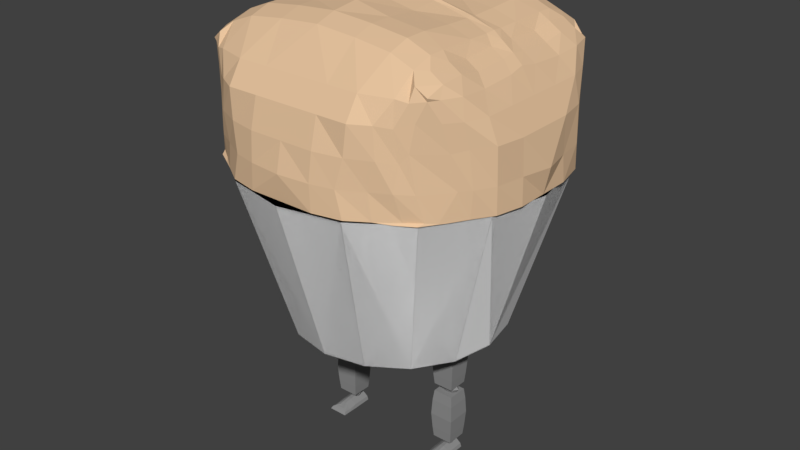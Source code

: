 # Source: The_Muffin_Man_Texturized.blend  (saved by Blender 2.79.0; exported with 4.5.12 LTS)
import bpy
from mathutils import Matrix  # noqa: F401  (used for matrix-valued properties, if any)

bpy.ops.wm.read_factory_settings(use_empty=True)
scene = bpy.context.scene
scene.name = 'Scene'

# ---- collections
col_collection_1 = bpy.data.collections.new('Collection 1'); scene.collection.children.link(col_collection_1)

# ---- materials (node trees are filled in below, after node groups)
mat_wrapper = bpy.data.materials.new('Wrapper')
mat_wrapper.alpha_threshold = 0.0
mat_wrapper.use_transparent_shadow = False
mat_wrapper.diffuse_color = (1.0, 1.0, 1.0, 1.0)
mat_wrapper.roughness = 0.5
mat_muffin = bpy.data.materials.new('Muffin')
mat_muffin.alpha_threshold = 0.0
mat_muffin.use_transparent_shadow = False
mat_muffin.diffuse_color = (0.8, 0.5541, 0.3479, 1.0)
mat_muffin.roughness = 0.5
mat_leg = bpy.data.materials.new('Leg')
mat_leg.alpha_threshold = 0.0
mat_leg.use_transparent_shadow = False
mat_leg.diffuse_color = (0.2738, 0.2738, 0.2738, 1.0)
mat_leg.roughness = 0.5

# ---- material node trees

# ---- world
world_world = bpy.data.worlds.new('World'); scene.world = world_world
world_world.color = (0.05088, 0.05088, 0.05088)
world_world.use_sun_shadow = False
world_world.sun_shadow_jitter_overblur = 0.0
world_world.cycles.sampling_method = 'MANUAL'

# ---- meshes
me_cylinder = bpy.data.meshes.new('Cylinder')
me_cylinder.from_pydata([(1.191e-08, 0.6802, -0.5356), (-7.105e-15, 1.0, 0.5356), (0.2603, 0.6284, -0.5356), (0.3827, 0.9239, 0.5356), (0.481, 0.481, -0.5356), (0.7071, 0.7071, 0.5356), (0.6284, 0.2603, -0.5356), (0.9239, 0.3827, 0.5356), (0.6284, -0.2603, -0.5356), (0.9239, -0.3827, 0.5356), (0.481, -0.481, -0.5356), (0.7071, -0.7071, 0.5356), (0.2603, -0.6284, -0.5356), (0.3827, -0.9239, 0.5356), (1.146e-07, -0.6802, -0.5356), (1.51e-07, -1.0, 0.5356), (-0.2603, -0.6284, -0.5356), (-0.3827, -0.9239, 0.5356), (-0.481, -0.481, -0.5356), (-0.7071, -0.7071, 0.5356), (-0.6284, -0.2603, -0.5356), (-0.9239, -0.3827, 0.5356), (-0.9239, 0.3827, 0.5356), (-0.481, 0.481, -0.5356), (-0.7071, 0.7071, 0.5356), (-0.2603, 0.6284, -0.5356), (-0.3827, 0.9239, 0.5356), (0.7279, -0.6847, 0.5478), (0.7393, -0.6872, 1.208), (0.0, -0.9593, 0.5454), (0.0, -0.6464, 1.416), (0.7334, -0.6808, 1.188), (0.6877, -0.7139, 1.074), (0.6659, -0.7314, 0.9173), (0.695, -0.7132, 0.6995), (0.0, -0.8106, 1.192), (0.0, -0.8956, 1.06), (0.0, -0.9405, 0.8795), (0.0, -0.9782, 0.7066), (0.2122, -0.9593, 0.5454), (0.3901, -0.9211, 0.5454), (0.5161, -0.8405, 0.5454), (0.6393, -0.7462, 0.5454), (0.674, -0.7022, 1.258), (0.6224, -0.6464, 1.312), (0.4787, -0.6464, 1.368), (0.2523, -0.6464, 1.397), (0.6092, -0.7856, 0.7066), (0.4969, -0.8457, 0.7066), (0.3491, -0.9263, 0.7066), (0.204, -0.9591, 0.7066), (0.6241, -0.7574, 0.8606), (0.5393, -0.8366, 0.8795), (0.3901, -0.9049, 0.8795), (0.2122, -0.9405, 0.8795), (0.6024, -0.7754, 1.045), (0.5229, -0.8328, 1.06), (0.4078, -0.8956, 1.06), (0.2122, -0.8956, 1.06), (0.6622, -0.7314, 1.178), (0.5967, -0.7573, 1.192), (0.4078, -0.8106, 1.192), (0.2122, -0.8106, 1.192), (0.7716, -0.6268, 0.536), (0.8645, -0.4858, 0.536), (0.941, -0.3653, 0.536), (0.9806, -0.1956, 0.536), (0.7516, -0.08705, 1.25), (0.7516, -0.3016, 1.24), (0.7516, -0.4406, 1.264), (0.7516, -0.5843, 1.252), (0.0, -0.0248, 1.491), (0.0, -0.1859, 1.474), (0.0, -0.3518, 1.478), (0.0, -0.5192, 1.457), (0.0, -0.1956, 0.5336), (0.0, -0.3913, 0.5336), (0.0, -0.5869, 0.5336), (0.0, -0.7826, 0.5336), (0.0, -0.7826, 0.7066), (0.0, -0.5869, 0.7066), (0.0, -0.3913, 0.7066), (0.0, -0.1956, 0.7066), (0.0, -0.7377, 0.8701), (0.0, -0.5869, 0.8795), (0.0, -0.3913, 0.8795), (0.0, -0.1956, 0.8795), (0.0, -0.707, 1.057), (0.0, -0.5869, 1.052), (0.0, -0.3913, 1.052), (0.0, -0.1956, 1.052), (0.0, -0.674, 1.195), (0.0, -0.509, 1.19), (0.0, -0.3323, 1.181), (0.0, -0.1083, 1.192), (0.9723, -0.1888, 0.6995), (0.9395, -0.3681, 0.6995), (0.8753, -0.4845, 0.6995), (0.8261, -0.5462, 0.6995), (0.9664, -0.1956, 0.9173), (0.9364, -0.3749, 0.9173), (0.8572, -0.4995, 0.9173), (0.8039, -0.5834, 0.9078), (0.8885, -0.1956, 1.067), (0.8885, -0.3913, 1.067), (0.8407, -0.5282, 1.067), (0.7793, -0.6237, 1.071), (0.8154, -0.1083, 1.188), (0.8154, -0.3323, 1.176), (0.8154, -0.509, 1.185), (0.7689, -0.6262, 1.19), (0.674, -0.08705, 1.299), (0.674, -0.3016, 1.29), (0.674, -0.4406, 1.313), (0.674, -0.5843, 1.302), (0.6224, -0.06109, 1.351), (0.6224, -0.1977, 1.354), (0.6224, -0.4203, 1.356), (0.6224, -0.5192, 1.353), (0.4787, -0.03276, 1.396), (0.4787, -0.1919, 1.401), (0.4787, -0.3861, 1.413), (0.4787, -0.5192, 1.41), (0.2523, -0.02331, 1.446), (0.2523, -0.1919, 1.429), (0.2523, -0.3861, 1.441), (0.2523, -0.5192, 1.438), (0.2122, -0.1956, 0.5336), (0.2122, -0.3913, 0.5336), (0.2122, -0.5869, 0.5336), (0.2122, -0.7826, 0.5336), (0.4078, -0.1956, 0.5336), (0.4078, -0.3913, 0.5336), (0.4078, -0.5869, 0.5336), (0.4078, -0.7826, 0.5336), (0.6035, -0.1956, 0.5336), (0.6035, -0.3913, 0.5336), (0.6035, -0.5869, 0.5336), (0.6035, -0.7826, 0.5336), (0.7991, -0.1956, 0.5336), (0.7991, -0.3913, 0.5336), (0.7991, -0.5869, 0.5336), (0.7117, -0.7184, 0.5336), (1.191e-08, -0.6802, -0.5356), (-7.105e-15, -1.0, 0.5356), (0.2603, -0.6284, -0.5356), (0.3827, -0.9239, 0.5356), (0.481, -0.481, -0.5356), (0.7071, -0.7071, 0.5356), (0.6284, -0.2603, -0.5356), (0.9239, -0.3827, 0.5356), (0.6802, 0.0, -0.5356), (1.0, 0.0, 0.5356), (0.6284, 0.2603, -0.5356), (0.9239, 0.3827, 0.5356), (0.481, 0.481, -0.5356), (0.7071, 0.7071, 0.5356), (0.2603, 0.6284, -0.5356), (0.3827, 0.9239, 0.5356), (1.146e-07, 0.6802, -0.5356), (1.51e-07, 1.0, 0.5356), (-0.2603, 0.6284, -0.5356), (-0.3827, 0.9239, 0.5356), (-0.481, 0.481, -0.5356), (-0.7071, 0.7071, 0.5356), (-0.6284, 0.2603, -0.5356), (-0.9239, 0.3827, 0.5356), (-0.6802, 0.0, -0.5356), (-1.0, 0.0, 0.5356), (-0.9239, -0.3827, 0.5356), (-0.481, -0.481, -0.5356), (-0.7071, -0.7071, 0.5356), (-0.2603, -0.6284, -0.5356), (-0.3827, -0.9239, 0.5356), (0.7194, 0.711, 0.5478), (0.6947, 0.6544, 1.208), (0.0, 0.9593, 0.5454), (0.0, 0.6464, 1.416), (0.7254, 0.7059, 1.188), (0.7656, 0.6668, 1.074), (0.7371, 0.6967, 0.9173), (0.7286, 0.6946, 0.6995), (0.0, 0.8106, 1.192), (0.0, 0.8956, 1.06), (0.0, 0.9405, 0.8795), (0.0, 0.9782, 0.7066), (0.2122, 0.9593, 0.5454), (0.4078, 0.9172, 0.5454), (0.5591, 0.8261, 0.5454), (0.7012, 0.7294, 0.5454), (0.674, 0.7022, 1.258), (0.6224, 0.6464, 1.312), (0.4787, 0.6464, 1.368), (0.2523, 0.6464, 1.397), (0.6921, 0.7278, 0.7066), (0.5682, 0.8188, 0.7066), (0.4101, 0.9259, 0.7066), (0.2156, 0.9611, 0.7066), (0.7122, 0.7185, 0.8606), (0.5443, 0.8243, 0.8795), (0.4101, 0.9177, 0.8795), (0.2122, 0.9405, 0.8795), (0.6689, 0.7522, 1.045), (0.5967, 0.8136, 1.06), (0.4078, 0.8956, 1.06), (0.2122, 0.8956, 1.06), (0.6517, 0.7537, 1.178), (0.5841, 0.7947, 1.192), (0.4078, 0.8106, 1.192), (0.2122, 0.8106, 1.192), (0.7962, 0.5981, 0.536), (0.8542, 0.5141, 0.536), (0.9373, 0.3845, 0.536), (0.9806, 0.1956, 0.536), (0.9806, -1.549e-08, 0.536), (0.7486, -1.256e-08, 1.26), (0.7516, 0.08705, 1.25), (0.7516, 0.3016, 1.24), (0.7516, 0.4406, 1.264), (0.7516, 0.5843, 1.252), (0.0, -1.321e-08, 1.488), (0.0, 0.0248, 1.491), (0.0, 0.1859, 1.474), (0.0, 0.3518, 1.478), (0.0, 0.5192, 1.457), (0.0, -1.549e-08, 0.5336), (0.0, 0.1956, 0.5336), (0.0, 0.3913, 0.5336), (0.0, 0.5869, 0.5336), (0.0, 0.7826, 0.5336), (0.0, 0.7826, 0.7066), (0.0, 0.5869, 0.7066), (0.0, 0.3913, 0.7066), (0.0, 0.1956, 0.7066), (0.0, -1.549e-08, 0.7066), (0.0, 0.7377, 0.8701), (0.0, 0.5869, 0.8795), (0.0, 0.3913, 0.8795), (0.0, 0.1956, 0.8795), (0.0, -1.549e-08, 0.8795), (0.0, 0.707, 1.057), (0.0, 0.5869, 1.052), (0.0, 0.3913, 1.052), (0.0, 0.1956, 1.052), (0.0, -1.549e-08, 1.052), (0.0, 0.674, 1.195), (0.0, 0.509, 1.19), (0.0, 0.3323, 1.181), (0.0, 0.1083, 1.192), (0.0, -1.549e-08, 1.225), (1.016, -1.549e-08, 0.6995), (0.975, 0.1831, 0.6995), (0.9489, 0.3583, 0.6995), (0.8612, 0.505, 0.6995), (0.8077, 0.5799, 0.6995), (0.9664, -1.549e-08, 0.9173), (0.9664, 0.1956, 0.9173), (0.93, 0.381, 0.9173), (0.8594, 0.5095, 0.9173), (0.7991, 0.6136, 0.9078), (0.8885, -1.549e-08, 1.067), (0.8885, 0.1956, 1.067), (0.8885, 0.3913, 1.067), (0.8396, 0.5482, 1.067), (0.7929, 0.6148, 1.071), (0.8064, -1.354e-08, 1.206), (0.8154, 0.1083, 1.188), (0.8154, 0.3323, 1.176), (0.8154, 0.509, 1.185), (0.7801, 0.6524, 1.19), (0.6725, -1.354e-08, 1.317), (0.674, 0.08705, 1.299), (0.674, 0.3016, 1.29), (0.674, 0.4406, 1.313), (0.674, 0.5843, 1.302), (0.6253, -1.276e-08, 1.356), (0.6224, 0.06109, 1.351), (0.6224, 0.1977, 1.354), (0.6224, 0.4203, 1.356), (0.6224, 0.5192, 1.353), (0.4735, -1.191e-08, 1.405), (0.4787, 0.03276, 1.396), (0.4787, 0.1919, 1.401), (0.4787, 0.3861, 1.413), (0.4787, 0.5192, 1.41), (0.2832, -1.061e-08, 1.449), (0.2523, 0.02331, 1.446), (0.2523, 0.1919, 1.429), (0.2523, 0.3861, 1.441), (0.2523, 0.5192, 1.438), (0.2122, -1.549e-08, 0.5336), (0.2122, 0.1956, 0.5336), (0.2122, 0.3913, 0.5336), (0.2122, 0.5869, 0.5336), (0.2122, 0.7826, 0.5336), (0.4078, -1.549e-08, 0.5336), (0.4078, 0.1956, 0.5336), (0.4078, 0.3913, 0.5336), (0.4078, 0.5869, 0.5336), (0.4078, 0.7826, 0.5336), (0.6035, -1.549e-08, 0.5336), (0.6035, 0.1956, 0.5336), (0.6035, 0.3913, 0.5336), (0.6035, 0.5869, 0.5336), (0.5841, 0.7666, 0.5336), (0.7991, -1.549e-08, 0.5336), (0.7991, 0.1956, 0.5336), (0.7991, 0.3913, 0.5336), (0.7991, 0.5869, 0.5336), (0.7092, 0.6778, 0.5336), (0.3313, -0.06421, -0.9251), (0.3313, -0.06421, -0.5804), (0.3313, 0.06421, -0.9251), (0.3313, 0.06421, -0.5804), (0.4597, -0.06421, -0.9251), (0.4597, -0.06421, -0.5804), (0.4597, 0.06421, -0.9251), (0.4597, 0.06421, -0.5804), (0.3249, -0.07054, -0.8567), (0.318, -0.07746, -0.7528), (0.3234, -0.07209, -0.6488), (0.3234, 0.07209, -0.6488), (0.318, 0.07746, -0.7528), (0.3249, 0.07054, -0.8567), (0.4676, 0.07209, -0.6488), (0.4729, 0.07746, -0.7528), (0.466, 0.07054, -0.8567), (0.4676, -0.07209, -0.6488), (0.4729, -0.07746, -0.7528), (0.466, -0.07054, -0.8567), (0.4597, 0.06421, -0.9777), (0.4597, 0.06421, -1.322), (0.4597, -0.06421, -0.9777), (0.4597, -0.06421, -1.322), (0.3313, 0.06421, -0.9777), (0.3313, 0.06421, -1.322), (0.3313, -0.06421, -0.9777), (0.3313, -0.06421, -1.322), (0.3249, -0.07054, -1.254), (0.318, -0.07746, -1.15), (0.3234, -0.07209, -1.046), (0.3234, 0.07209, -1.046), (0.318, 0.07746, -1.15), (0.3249, 0.07054, -1.254), (0.4676, 0.07209, -1.046), (0.4729, 0.07746, -1.15), (0.466, 0.07054, -1.254), (0.4676, -0.07209, -1.046), (0.4729, -0.07746, -1.15), (0.466, -0.07054, -1.254), (0.3311, -0.1728, -1.425), (0.3801, -0.1367, -1.389), (0.3311, 0.06196, -1.426), (0.3801, 0.06196, -1.375), (0.455, -0.1728, -1.425), (0.4044, -0.1367, -1.387), (0.455, 0.06196, -1.426), (0.4044, 0.06196, -1.374), (0.3383, -0.1608, -1.408), (0.3616, -0.1519, -1.393), (0.3616, 0.06196, -1.385), (0.3383, 0.06196, -1.403), (0.4245, 0.06196, -1.385), (0.4477, 0.06196, -1.403), (0.4245, -0.1519, -1.393), (0.4477, -0.1608, -1.409), (0.3311, 0.03098, -1.426), (0.3311, -0.05703, -1.427), (0.3311, -0.1418, -1.425), (0.3801, -0.1105, -1.383), (0.3801, -0.05703, -1.376), (0.3801, 0.03098, -1.375), (0.455, -0.1418, -1.425), (0.455, -0.05703, -1.427), (0.455, 0.03098, -1.426), (0.4044, 0.03098, -1.374), (0.4044, -0.05703, -1.375), (0.4044, -0.1105, -1.382), (0.4477, 0.03098, -1.403), (0.4477, -0.05703, -1.404), (0.4477, -0.1193, -1.409), (0.4245, 0.03098, -1.385), (0.4245, -0.05703, -1.386), (0.4245, -0.1145, -1.39), (0.3383, -0.1193, -1.408), (0.3383, -0.05703, -1.403), (0.3383, 0.03098, -1.403), (0.3616, -0.1145, -1.39), (0.3616, -0.05703, -1.386), (0.3616, 0.03098, -1.385), (0.3537, -0.02108, -0.5775), (0.3537, -0.02108, -0.5353), (0.3537, 0.02108, -0.5775), (0.3537, 0.02108, -0.5353), (0.437, -0.02108, -0.5775), (0.437, -0.02108, -0.5353), (0.437, 0.02108, -0.5775), (0.437, 0.02108, -0.5353), (0.3444, 5.956e-08, -0.5822), (0.3444, -0.02582, -0.5564), (0.3444, 5.917e-08, -0.5306), (0.3444, 0.02582, -0.5564), (0.3954, 0.02582, -0.5822), (0.3954, 0.02582, -0.5306), (0.4464, 0.02582, -0.5564), (0.4464, 6.104e-08, -0.5822), (0.4464, 6.283e-08, -0.5306), (0.4464, -0.02582, -0.5564), (0.3954, -0.02582, -0.5822), (0.3954, -0.02582, -0.5306), (0.3954, 5.913e-08, -0.5199), (0.3954, 5.551e-08, -0.5929), (0.3954, -0.03651, -0.5564), (0.4675, 6.168e-08, -0.5564), (0.3954, 0.03651, -0.5564), (0.3232, 5.829e-08, -0.5564), (0.3537, -0.02108, -0.9709), (0.3537, -0.02108, -0.9287), (0.3537, 0.02108, -0.9709), (0.3537, 0.02108, -0.9287), (0.437, -0.02108, -0.9709), (0.437, -0.02108, -0.9287), (0.437, 0.02108, -0.9709), (0.437, 0.02108, -0.9287), (0.3444, 5.956e-08, -0.9756), (0.3444, -0.02582, -0.9498), (0.3444, 5.917e-08, -0.924), (0.3444, 0.02582, -0.9498), (0.3954, 0.02582, -0.9756), (0.3954, 0.02582, -0.924), (0.4464, 0.02582, -0.9498), (0.4464, 6.104e-08, -0.9756), (0.4464, 6.283e-08, -0.924), (0.4464, -0.02582, -0.9498), (0.3954, -0.02582, -0.9756), (0.3954, -0.02582, -0.924), (0.3954, 5.913e-08, -0.9133), (0.3954, 5.551e-08, -0.9863), (0.3954, -0.03651, -0.9498), (0.4675, 6.168e-08, -0.9498), (0.3954, 0.03651, -0.9498), (0.3232, 5.829e-08, -0.9498), (0.3654, -0.02088, -1.367), (0.3654, -0.02088, -1.325), (0.3654, 0.02088, -1.367), (0.3654, 0.02088, -1.325), (0.4206, -0.02088, -1.367), (0.4206, -0.02088, -1.325), (0.4206, 0.02088, -1.367), (0.4206, 0.02088, -1.325), (0.3592, 1.804e-07, -1.372), (0.3592, -0.02557, -1.346), (0.3592, 1.8e-07, -1.321), (0.3592, 0.02558, -1.346), (0.393, 0.02558, -1.372), (0.393, 0.02558, -1.321), (0.4268, 0.02558, -1.346), (0.4268, 1.8e-07, -1.372), (0.4268, 1.81e-07, -1.321), (0.4268, -0.02557, -1.346), (0.393, -0.02557, -1.372), (0.393, -0.02557, -1.321), (0.393, 1.879e-07, -1.31), (0.393, 1.793e-07, -1.382), (0.393, -0.03617, -1.346), (0.4409, 1.819e-07, -1.346), (0.393, 0.03617, -1.346), (0.3452, 1.822e-07, -1.346)], [], [(0, 1, 3, 2), (2, 3, 5, 4), (4, 5, 7, 6), (6, 7, 152, 151), (151, 152, 9, 8), (8, 9, 11, 10), (10, 11, 13, 12), (12, 13, 15, 14), (14, 15, 17, 16), (16, 17, 19, 18), (18, 19, 21, 20), (20, 21, 168, 167), (0, 2, 4, 6, 151, 8, 10, 12, 14, 16, 18, 20, 167, 168, 22, 24, 23, 25), (3, 1, 26, 24, 22, 168, 21, 19, 17, 15, 13, 11, 9, 152, 7, 5), (23, 24, 26, 25), (25, 26, 1, 0), (110, 70, 28, 31), (142, 63, 27, 42), (91, 35, 30, 74), (126, 74, 30, 46), (62, 46, 30, 35), (39, 50, 38, 29), (50, 54, 37, 38), (54, 58, 36, 37), (58, 62, 35, 36), (78, 29, 38, 79), (79, 38, 37, 83), (83, 37, 36, 87), (87, 36, 35, 91), (63, 98, 34, 27), (98, 102, 33, 34), (102, 106, 32, 33), (106, 110, 31, 32), (32, 31, 59, 55), (55, 59, 60, 56), (56, 60, 61, 57), (57, 61, 62, 58), (33, 32, 55, 51), (51, 55, 56, 52), (52, 56, 57, 53), (53, 57, 58, 54), (34, 33, 51, 47), (47, 51, 52, 48), (48, 52, 53, 49), (49, 53, 54, 50), (27, 34, 47, 42), (42, 47, 48, 41), (41, 48, 49, 40), (40, 49, 50, 39), (31, 28, 43, 59), (59, 43, 44, 60), (60, 44, 45, 61), (61, 45, 46, 62), (70, 114, 43, 28), (114, 118, 44, 43), (118, 122, 45, 44), (122, 126, 46, 45), (78, 130, 39, 29), (130, 134, 40, 39), (134, 138, 41, 40), (138, 142, 42, 41), (300, 305, 139, 135), (135, 139, 140, 136), (136, 140, 141, 137), (137, 141, 142, 138), (295, 300, 135, 131), (131, 135, 136, 132), (132, 136, 137, 133), (133, 137, 138, 134), (290, 295, 131, 127), (127, 131, 132, 128), (128, 132, 133, 129), (129, 133, 134, 130), (225, 290, 127, 75), (75, 127, 128, 76), (76, 128, 129, 77), (77, 129, 130, 78), (280, 285, 123, 119), (119, 123, 124, 120), (120, 124, 125, 121), (121, 125, 126, 122), (275, 280, 119, 115), (115, 119, 120, 116), (116, 120, 121, 117), (117, 121, 122, 118), (270, 275, 115, 111), (111, 115, 116, 112), (112, 116, 117, 113), (113, 117, 118, 114), (215, 270, 111, 67), (67, 111, 112, 68), (68, 112, 113, 69), (69, 113, 114, 70), (260, 265, 107, 103), (103, 107, 108, 104), (104, 108, 109, 105), (105, 109, 110, 106), (255, 260, 103, 99), (99, 103, 104, 100), (100, 104, 105, 101), (101, 105, 106, 102), (250, 255, 99, 95), (95, 99, 100, 96), (96, 100, 101, 97), (97, 101, 102, 98), (214, 250, 95, 66), (66, 95, 96, 65), (65, 96, 97, 64), (64, 97, 98, 63), (244, 90, 94, 249), (90, 89, 93, 94), (89, 88, 92, 93), (88, 87, 91, 92), (239, 86, 90, 244), (86, 85, 89, 90), (85, 84, 88, 89), (84, 83, 87, 88), (234, 82, 86, 239), (82, 81, 85, 86), (81, 80, 84, 85), (80, 79, 83, 84), (225, 75, 82, 234), (75, 76, 81, 82), (76, 77, 80, 81), (77, 78, 79, 80), (285, 220, 71, 123), (123, 71, 72, 124), (124, 72, 73, 125), (125, 73, 74, 126), (249, 94, 71, 220), (94, 93, 72, 71), (93, 92, 73, 72), (92, 91, 74, 73), (305, 214, 66, 139), (139, 66, 65, 140), (140, 65, 64, 141), (141, 64, 63, 142), (265, 215, 67, 107), (107, 67, 68, 108), (108, 68, 69, 109), (109, 69, 70, 110), (143, 145, 146, 144), (145, 147, 148, 146), (147, 149, 150, 148), (149, 151, 152, 150), (151, 153, 154, 152), (153, 155, 156, 154), (155, 157, 158, 156), (157, 159, 160, 158), (159, 161, 162, 160), (161, 163, 164, 162), (163, 165, 166, 164), (165, 167, 168, 166), (143, 172, 170, 171, 169, 168, 167, 165, 163, 161, 159, 157, 155, 153, 151, 149, 147, 145), (146, 148, 150, 152, 154, 156, 158, 160, 162, 164, 166, 168, 169, 171, 173, 144), (170, 172, 173, 171), (172, 143, 144, 173), (269, 178, 175, 219), (309, 189, 174, 210), (245, 224, 177, 182), (289, 193, 177, 224), (209, 182, 177, 193), (186, 176, 185, 197), (197, 185, 184, 201), (201, 184, 183, 205), (205, 183, 182, 209), (229, 230, 185, 176), (230, 235, 184, 185), (235, 240, 183, 184), (240, 245, 182, 183), (210, 174, 181, 254), (254, 181, 180, 259), (259, 180, 179, 264), (264, 179, 178, 269), (179, 202, 206, 178), (202, 203, 207, 206), (203, 204, 208, 207), (204, 205, 209, 208), (180, 198, 202, 179), (198, 199, 203, 202), (199, 200, 204, 203), (200, 201, 205, 204), (181, 194, 198, 180), (194, 195, 199, 198), (195, 196, 200, 199), (196, 197, 201, 200), (174, 189, 194, 181), (189, 188, 195, 194), (188, 187, 196, 195), (187, 186, 197, 196), (178, 206, 190, 175), (206, 207, 191, 190), (207, 208, 192, 191), (208, 209, 193, 192), (219, 175, 190, 274), (274, 190, 191, 279), (279, 191, 192, 284), (284, 192, 193, 289), (229, 176, 186, 294), (294, 186, 187, 299), (299, 187, 188, 304), (304, 188, 189, 309), (250, 255, 260, 265, 215, 270, 275, 280, 285, 220, 249, 244, 239, 234, 225, 290, 295, 300, 305, 214), (300, 301, 306, 305), (301, 302, 307, 306), (302, 303, 308, 307), (303, 304, 309, 308), (295, 296, 301, 300), (296, 297, 302, 301), (297, 298, 303, 302), (298, 299, 304, 303), (290, 291, 296, 295), (291, 292, 297, 296), (292, 293, 298, 297), (293, 294, 299, 298), (225, 226, 291, 290), (226, 227, 292, 291), (227, 228, 293, 292), (228, 229, 294, 293), (280, 281, 286, 285), (281, 282, 287, 286), (282, 283, 288, 287), (283, 284, 289, 288), (275, 276, 281, 280), (276, 277, 282, 281), (277, 278, 283, 282), (278, 279, 284, 283), (270, 271, 276, 275), (271, 272, 277, 276), (272, 273, 278, 277), (273, 274, 279, 278), (215, 216, 271, 270), (216, 217, 272, 271), (217, 218, 273, 272), (218, 219, 274, 273), (260, 261, 266, 265), (261, 262, 267, 266), (262, 263, 268, 267), (263, 264, 269, 268), (255, 256, 261, 260), (256, 257, 262, 261), (257, 258, 263, 262), (258, 259, 264, 263), (250, 251, 256, 255), (251, 252, 257, 256), (252, 253, 258, 257), (253, 254, 259, 258), (214, 213, 251, 250), (213, 212, 252, 251), (212, 211, 253, 252), (211, 210, 254, 253), (244, 249, 248, 243), (243, 248, 247, 242), (242, 247, 246, 241), (241, 246, 245, 240), (239, 244, 243, 238), (238, 243, 242, 237), (237, 242, 241, 236), (236, 241, 240, 235), (234, 239, 238, 233), (233, 238, 237, 232), (232, 237, 236, 231), (231, 236, 235, 230), (225, 234, 233, 226), (226, 233, 232, 227), (227, 232, 231, 228), (228, 231, 230, 229), (285, 286, 221, 220), (286, 287, 222, 221), (287, 288, 223, 222), (288, 289, 224, 223), (249, 220, 221, 248), (248, 221, 222, 247), (247, 222, 223, 246), (246, 223, 224, 245), (305, 306, 213, 214), (306, 307, 212, 213), (307, 308, 211, 212), (308, 309, 210, 211), (265, 266, 216, 215), (266, 267, 217, 216), (267, 268, 218, 217), (268, 269, 219, 218), (320, 311, 313, 321), (321, 313, 317, 324), (324, 317, 315, 327), (327, 315, 311, 320), (312, 316, 314, 310), (317, 313, 311, 315), (314, 329, 318, 310), (329, 328, 319, 318), (328, 327, 320, 319), (316, 326, 329, 314), (326, 325, 328, 329), (325, 324, 327, 328), (312, 323, 326, 316), (323, 322, 325, 326), (322, 321, 324, 325), (310, 318, 323, 312), (318, 319, 322, 323), (319, 320, 321, 322), (335, 331, 333, 337), (341, 334, 330, 344), (340, 336, 334, 341), (347, 332, 336, 340), (330, 334, 336, 332), (344, 330, 332, 347), (333, 349, 338, 337), (349, 348, 339, 338), (348, 347, 340, 339), (331, 346, 349, 333), (346, 345, 348, 349), (345, 344, 347, 348), (335, 343, 346, 331), (343, 342, 345, 346), (342, 341, 344, 345), (337, 338, 343, 335), (338, 339, 342, 343), (339, 340, 341, 342), (389, 371, 353, 360), (360, 353, 357, 362), (383, 377, 355, 364), (364, 355, 351, 359), (368, 372, 354, 350), (377, 369, 351, 355), (354, 365, 358, 350), (365, 364, 359, 358), (372, 380, 365, 354), (380, 383, 364, 365), (352, 361, 363, 356), (361, 360, 362, 363), (366, 386, 361, 352), (386, 389, 360, 361), (358, 359, 387, 384), (384, 387, 388, 385), (385, 388, 389, 386), (350, 358, 384, 368), (368, 384, 385, 367), (367, 385, 386, 366), (363, 362, 381, 378), (378, 381, 382, 379), (379, 382, 383, 380), (356, 363, 378, 374), (374, 378, 379, 373), (373, 379, 380, 372), (357, 353, 371, 375), (375, 371, 370, 376), (376, 370, 369, 377), (352, 356, 374, 366), (366, 374, 373, 367), (367, 373, 372, 368), (362, 357, 375, 381), (381, 375, 376, 382), (382, 376, 377, 383), (359, 351, 369, 387), (387, 369, 370, 388), (388, 370, 371, 389), (415, 400, 393, 401), (414, 403, 397, 404), (413, 406, 395, 407), (412, 409, 391, 399), (411, 405, 394, 408), (410, 400, 391, 409), (406, 410, 409, 395), (397, 403, 410, 406), (403, 393, 400, 410), (398, 411, 408, 390), (392, 402, 411, 398), (402, 396, 405, 411), (408, 412, 399, 390), (394, 407, 412, 408), (407, 395, 409, 412), (405, 413, 407, 394), (396, 404, 413, 405), (404, 397, 406, 413), (402, 414, 404, 396), (392, 401, 414, 402), (401, 393, 403, 414), (398, 415, 401, 392), (390, 399, 415, 398), (399, 391, 400, 415), (441, 426, 419, 427), (440, 429, 423, 430), (439, 432, 421, 433), (438, 435, 417, 425), (437, 431, 420, 434), (436, 426, 417, 435), (432, 436, 435, 421), (423, 429, 436, 432), (429, 419, 426, 436), (424, 437, 434, 416), (418, 428, 437, 424), (428, 422, 431, 437), (434, 438, 425, 416), (420, 433, 438, 434), (433, 421, 435, 438), (431, 439, 433, 420), (422, 430, 439, 431), (430, 423, 432, 439), (428, 440, 430, 422), (418, 427, 440, 428), (427, 419, 429, 440), (424, 441, 427, 418), (416, 425, 441, 424), (425, 417, 426, 441), (467, 452, 445, 453), (466, 455, 449, 456), (465, 458, 447, 459), (464, 461, 443, 451), (463, 457, 446, 460), (462, 452, 443, 461), (458, 462, 461, 447), (449, 455, 462, 458), (455, 445, 452, 462), (450, 463, 460, 442), (444, 454, 463, 450), (454, 448, 457, 463), (460, 464, 451, 442), (446, 459, 464, 460), (459, 447, 461, 464), (457, 465, 459, 446), (448, 456, 465, 457), (456, 449, 458, 465), (454, 466, 456, 448), (444, 453, 466, 454), (453, 445, 455, 466), (450, 467, 453, 444), (442, 451, 467, 450), (451, 443, 452, 467)])
me_cylinder.polygons.foreach_set('material_index', [0, 0, 0, 0, 0, 0, 0, 0, 0, 0, 0, 0, 0, 0, 0, 0, 1, 1, 1, 1, 1, 1, 1, 1, 1, 1, 1, 1, 1, 1, 1, 1, 1, 1, 1, 1, 1, 1, 1, 1, 1, 1, 1, 1, 1, 1, 1, 1, 1, 1, 1, 1, 1, 1, 1, 1, 1, 1, 1, 1, 1, 1, 1, 1, 1, 1, 1, 1, 1, 1, 1, 1, 1, 1, 1, 1, 1, 1, 1, 1, 1, 1, 1, 1, 1, 1, 1, 1, 1, 1, 1, 1, 1, 1, 1, 1, 1, 1, 1, 1, 1, 1, 1, 1, 1, 1, 1, 1, 1, 1, 1, 1, 1, 1, 1, 1, 1, 1, 1, 1, 1, 1, 1, 1, 1, 1, 1, 1, 1, 1, 1, 1, 1, 1, 1, 1, 1, 1, 1, 1, 1, 0, 0, 0, 0, 0, 0, 0, 0, 0, 0, 0, 0, 0, 0, 0, 0, 1, 1, 1, 1, 1, 1, 1, 1, 1, 1, 1, 1, 1, 1, 1, 1, 1, 1, 1, 1, 1, 1, 1, 1, 1, 1, 1, 1, 1, 1, 1, 1, 1, 1, 1, 1, 1, 1, 1, 1, 1, 1, 1, 1, 1, 1, 1, 1, 1, 1, 1, 1, 1, 1, 1, 1, 1, 1, 1, 1, 1, 1, 1, 1, 1, 1, 1, 1, 1, 1, 1, 1, 1, 1, 1, 1, 1, 1, 1, 1, 1, 1, 1, 1, 1, 1, 1, 1, 1, 1, 1, 1, 1, 1, 1, 1, 1, 1, 1, 1, 1, 1, 1, 1, 1, 1, 1, 1, 1, 1, 1, 1, 1, 1, 1, 1, 1, 1, 1, 1, 1, 1, 1, 1, 1, 1, 2, 2, 2, 2, 2, 2, 2, 2, 2, 2, 2, 2, 2, 2, 2, 2, 2, 2, 2, 2, 2, 2, 2, 2, 2, 2, 2, 2, 2, 2, 2, 2, 2, 2, 2, 2, 2, 2, 2, 2, 2, 2, 2, 2, 2, 2, 2, 2, 2, 2, 2, 2, 2, 2, 2, 2, 2, 2, 2, 2, 2, 2, 2, 2, 2, 2, 2, 2, 2, 2, 2, 2, 2, 2, 2, 2, 2, 2, 2, 2, 2, 2, 2, 2, 2, 2, 2, 2, 2, 2, 2, 2, 2, 2, 2, 2, 2, 2, 2, 2, 2, 2, 2, 2, 2, 2, 2, 2, 2, 2, 2, 2, 2, 2, 2, 2, 2, 2, 2, 2, 2, 2, 2, 2, 2, 2, 2, 2, 2, 2, 2, 2, 2, 2, 2, 2, 2, 2, 2, 2, 2, 2, 2, 2, 2, 2])
_uv = me_cylinder.uv_layers.new(name='UVMap')
_uv.uv.foreach_set('vector', [0.1853, 0.3133, 0.1853, 0.263, 0.2006, 0.2618, 0.2009, 0.314, 0.2009, 0.314, 0.2006, 0.2618, 0.2171, 0.2544, 0.2175, 0.3166, 0.2175, 0.3166, 0.2171, 0.2544, 0.2394, 0.2371, 0.2371, 0.3247, 0.2371, 0.3247, 0.2394, 0.2371, 0.2787, 0.1937, 0.2598, 0.3456, 0.3081, 0.06747, 0.2787, 0.1937, 0.2531, 0.1681, 0.2786, 0.05884, 0.2786, 0.05884, 0.2531, 0.1681, 0.2272, 0.1534, 0.2466, 0.04934, 0.2466, 0.04934, 0.2272, 0.1534, 0.2018, 0.1459, 0.2138, 0.0417, 0.2138, 0.0417, 0.2018, 0.1459, 0.1807, 0.1404, 0.18, 0.03712, 0.18, 0.03712, 0.1807, 0.1404, 0.1602, 0.1437, 0.145, 0.03712, 0.145, 0.03712, 0.1602, 0.1437, 0.14, 0.1555, 0.1094, 0.04226, 0.1094, 0.04226, 0.14, 0.1555, 0.1179, 0.1788, 0.07334, 0.05187, 0.07334, 0.05187, 0.1179, 0.1788, 0.08804, 0.226, 0.03601, 0.06398, 0.1853, 0.3133, 0.2009, 0.314, 0.2175, 0.3166, 0.2371, 0.3247, 0.2598, 0.3456, 0.2647, 0.3823, 0.2551, 0.418, 0.2326, 0.4473, 0.197, 0.4606, 0.16, 0.4512, 0.1316, 0.4277, 0.1169, 0.3959, 0.1173, 0.363, 0.08804, 0.226, 0.12, 0.2455, 0.147, 0.2536, 0.1517, 0.3196, 0.1692, 0.3148, 0.2006, 0.2618, 0.1853, 0.263, 0.1688, 0.2574, 0.147, 0.2536, 0.12, 0.2455, 0.08804, 0.226, 0.1179, 0.1788, 0.14, 0.1555, 0.1602, 0.1437, 0.1807, 0.1404, 0.2018, 0.1459, 0.2272, 0.1534, 0.2531, 0.1681, 0.2787, 0.1937, 0.2394, 0.2371, 0.2171, 0.2544, 0.1517, 0.3196, 0.147, 0.2536, 0.1688, 0.2574, 0.1692, 0.3148, 0.1692, 0.3148, 0.1688, 0.2574, 0.1853, 0.263, 0.1853, 0.3133, 0.611, 0.5799, 0.6163, 0.5857, 0.6059, 0.5841, 0.605, 0.5823, 0.7415, 0.7925, 0.7494, 0.8009, 0.7427, 0.7961, 0.735, 0.7887, 0.9262, 0.7451, 0.9267, 0.7267, 0.9557, 0.7499, 0.9606, 0.7672, 0.6101, 0.6479, 0.5983, 0.6809, 0.5802, 0.6736, 0.594, 0.6413, 0.5619, 0.6281, 0.594, 0.6413, 0.5802, 0.6736, 0.5453, 0.6525, 0.4928, 0.563, 0.508, 0.5815, 0.4863, 0.6026, 0.4696, 0.5848, 0.508, 0.5815, 0.5263, 0.5984, 0.5054, 0.621, 0.4863, 0.6026, 0.5263, 0.5984, 0.5451, 0.6154, 0.5265, 0.6389, 0.5054, 0.621, 0.5451, 0.6154, 0.5619, 0.6281, 0.5453, 0.6525, 0.5265, 0.6389, 0.8383, 0.7269, 0.8408, 0.7033, 0.8625, 0.7017, 0.8615, 0.7279, 0.8615, 0.7279, 0.8625, 0.7017, 0.8855, 0.7077, 0.8831, 0.7348, 0.8831, 0.7348, 0.8855, 0.7077, 0.9093, 0.7146, 0.908, 0.7399, 0.908, 0.7399, 0.9093, 0.7146, 0.9267, 0.7267, 0.9262, 0.7451, 0.5746, 0.5044, 0.5976, 0.5198, 0.5709, 0.5333, 0.5659, 0.5109, 0.5976, 0.5198, 0.6037, 0.5477, 0.5817, 0.5606, 0.5709, 0.5333, 0.6037, 0.5477, 0.6067, 0.5679, 0.594, 0.575, 0.5817, 0.5606, 0.6067, 0.5679, 0.611, 0.5799, 0.605, 0.5823, 0.594, 0.575, 0.594, 0.575, 0.605, 0.5823, 0.5973, 0.5861, 0.582, 0.5789, 0.582, 0.5789, 0.5973, 0.5861, 0.5923, 0.5923, 0.5736, 0.5871, 0.5736, 0.5871, 0.5923, 0.5923, 0.5762, 0.6081, 0.5613, 0.5965, 0.5613, 0.5965, 0.5762, 0.6081, 0.5619, 0.6281, 0.5451, 0.6154, 0.5817, 0.5606, 0.594, 0.575, 0.582, 0.5789, 0.5725, 0.5577, 0.5725, 0.5577, 0.582, 0.5789, 0.5736, 0.5871, 0.5613, 0.5681, 0.5613, 0.5681, 0.5736, 0.5871, 0.5613, 0.5965, 0.5443, 0.5815, 0.5443, 0.5815, 0.5613, 0.5965, 0.5451, 0.6154, 0.5263, 0.5984, 0.5709, 0.5333, 0.5817, 0.5606, 0.5725, 0.5577, 0.5579, 0.5423, 0.5579, 0.5423, 0.5725, 0.5577, 0.5613, 0.5681, 0.5431, 0.5524, 0.5431, 0.5524, 0.5613, 0.5681, 0.5443, 0.5815, 0.5241, 0.5671, 0.5241, 0.5671, 0.5443, 0.5815, 0.5263, 0.5984, 0.508, 0.5815, 0.5659, 0.5109, 0.5709, 0.5333, 0.5579, 0.5423, 0.5515, 0.5186, 0.5515, 0.5186, 0.5579, 0.5423, 0.5431, 0.5524, 0.5318, 0.5314, 0.5318, 0.5314, 0.5431, 0.5524, 0.5241, 0.5671, 0.5136, 0.5449, 0.5136, 0.5449, 0.5241, 0.5671, 0.508, 0.5815, 0.4928, 0.563, 0.605, 0.5823, 0.6059, 0.5841, 0.6041, 0.5911, 0.5973, 0.5861, 0.5973, 0.5861, 0.6041, 0.5911, 0.6081, 0.5993, 0.5923, 0.5923, 0.5923, 0.5923, 0.6081, 0.5993, 0.604, 0.6155, 0.5762, 0.6081, 0.5762, 0.6081, 0.604, 0.6155, 0.594, 0.6413, 0.5619, 0.6281, 0.6163, 0.5857, 0.6157, 0.5952, 0.6041, 0.5911, 0.6059, 0.5841, 0.6157, 0.5952, 0.6218, 0.6037, 0.6081, 0.5993, 0.6041, 0.5911, 0.6218, 0.6037, 0.6185, 0.6209, 0.604, 0.6155, 0.6081, 0.5993, 0.6185, 0.6209, 0.6101, 0.6479, 0.594, 0.6413, 0.604, 0.6155, 0.7258, 0.7035, 0.7273, 0.7327, 0.7031, 0.7344, 0.7013, 0.705, 0.7273, 0.7327, 0.7291, 0.7589, 0.7103, 0.7585, 0.7031, 0.7344, 0.7291, 0.7589, 0.7326, 0.7832, 0.7234, 0.7743, 0.7103, 0.7585, 0.7326, 0.7832, 0.7415, 0.7925, 0.735, 0.7887, 0.7234, 0.7743, 0.833, 0.7852, 0.8316, 0.8127, 0.8043, 0.811, 0.806, 0.7841, 0.806, 0.7841, 0.8043, 0.811, 0.7777, 0.8088, 0.7799, 0.7827, 0.7799, 0.7827, 0.7777, 0.8088, 0.7536, 0.8048, 0.7555, 0.7813, 0.7555, 0.7813, 0.7536, 0.8048, 0.7415, 0.7925, 0.7326, 0.7832, 0.8336, 0.758, 0.833, 0.7852, 0.806, 0.7841, 0.8067, 0.7575, 0.8067, 0.7575, 0.806, 0.7841, 0.7799, 0.7827, 0.7804, 0.757, 0.7804, 0.757, 0.7799, 0.7827, 0.7555, 0.7813, 0.7548, 0.7572, 0.7548, 0.7572, 0.7555, 0.7813, 0.7326, 0.7832, 0.7291, 0.7589, 0.8338, 0.7309, 0.8336, 0.758, 0.8067, 0.7575, 0.8069, 0.7308, 0.8069, 0.7308, 0.8067, 0.7575, 0.7804, 0.757, 0.7803, 0.7308, 0.7803, 0.7308, 0.7804, 0.757, 0.7548, 0.7572, 0.7539, 0.7313, 0.7539, 0.7313, 0.7548, 0.7572, 0.7291, 0.7589, 0.7273, 0.7327, 0.8338, 0.7017, 0.8338, 0.7309, 0.8069, 0.7308, 0.8069, 0.7017, 0.8069, 0.7017, 0.8069, 0.7308, 0.7803, 0.7308, 0.7799, 0.7018, 0.7799, 0.7018, 0.7803, 0.7308, 0.7539, 0.7313, 0.7529, 0.7024, 0.7529, 0.7024, 0.7539, 0.7313, 0.7273, 0.7327, 0.7258, 0.7035, 0.6862, 0.6337, 0.6807, 0.6615, 0.6763, 0.665, 0.6815, 0.6318, 0.6815, 0.6318, 0.6763, 0.665, 0.6531, 0.6594, 0.6593, 0.6284, 0.6593, 0.6284, 0.6531, 0.6594, 0.627, 0.6531, 0.6343, 0.6246, 0.6343, 0.6246, 0.627, 0.6531, 0.6101, 0.6479, 0.6185, 0.6209, 0.6894, 0.6104, 0.6862, 0.6337, 0.6815, 0.6318, 0.6804, 0.6095, 0.6804, 0.6095, 0.6815, 0.6318, 0.6593, 0.6284, 0.6612, 0.608, 0.6612, 0.608, 0.6593, 0.6284, 0.6343, 0.6246, 0.6332, 0.6054, 0.6332, 0.6054, 0.6343, 0.6246, 0.6185, 0.6209, 0.6218, 0.6037, 0.6901, 0.6013, 0.6894, 0.6104, 0.6804, 0.6095, 0.6774, 0.5987, 0.6774, 0.5987, 0.6804, 0.6095, 0.6612, 0.608, 0.6486, 0.5963, 0.6486, 0.5963, 0.6612, 0.608, 0.6332, 0.6054, 0.6315, 0.5972, 0.6315, 0.5972, 0.6332, 0.6054, 0.6218, 0.6037, 0.6157, 0.5952, 0.6907, 0.5871, 0.6901, 0.6013, 0.6774, 0.5987, 0.6779, 0.5856, 0.6779, 0.5856, 0.6774, 0.5987, 0.6486, 0.5963, 0.6487, 0.5846, 0.6487, 0.5846, 0.6486, 0.5963, 0.6315, 0.5972, 0.6318, 0.5866, 0.6318, 0.5866, 0.6315, 0.5972, 0.6157, 0.5952, 0.6163, 0.5857, 0.6889, 0.5507, 0.6907, 0.5752, 0.6747, 0.5729, 0.6608, 0.5541, 0.6608, 0.5541, 0.6747, 0.5729, 0.6445, 0.5731, 0.6353, 0.5574, 0.6353, 0.5574, 0.6445, 0.5731, 0.6236, 0.5754, 0.6185, 0.5625, 0.6185, 0.5625, 0.6236, 0.5754, 0.611, 0.5799, 0.6067, 0.5679, 0.6848, 0.5258, 0.6889, 0.5507, 0.6608, 0.5541, 0.6573, 0.5312, 0.6573, 0.5312, 0.6608, 0.5541, 0.6353, 0.5574, 0.6338, 0.5374, 0.6338, 0.5374, 0.6353, 0.5574, 0.6185, 0.5625, 0.6159, 0.544, 0.6159, 0.544, 0.6185, 0.5625, 0.6067, 0.5679, 0.6037, 0.5477, 0.6779, 0.4936, 0.6848, 0.5258, 0.6573, 0.5312, 0.6504, 0.5012, 0.6504, 0.5012, 0.6573, 0.5312, 0.6338, 0.5374, 0.6254, 0.509, 0.6254, 0.509, 0.6338, 0.5374, 0.6159, 0.544, 0.6077, 0.5156, 0.6077, 0.5156, 0.6159, 0.544, 0.6037, 0.5477, 0.5976, 0.5198, 0.6701, 0.47, 0.6779, 0.4936, 0.6504, 0.5012, 0.6423, 0.4783, 0.6423, 0.4783, 0.6504, 0.5012, 0.6254, 0.509, 0.6177, 0.4865, 0.6177, 0.4865, 0.6254, 0.509, 0.6077, 0.5156, 0.5978, 0.4941, 0.5978, 0.4941, 0.6077, 0.5156, 0.5976, 0.5198, 0.5746, 0.5044, 0.9035, 0.8345, 0.9046, 0.8083, 0.9229, 0.8208, 0.9267, 0.8355, 0.9046, 0.8083, 0.9057, 0.7821, 0.9225, 0.7907, 0.9229, 0.8208, 0.9057, 0.7821, 0.9067, 0.7559, 0.9247, 0.7671, 0.9225, 0.7907, 0.9067, 0.7559, 0.908, 0.7399, 0.9262, 0.7451, 0.9247, 0.7671, 0.8804, 0.8336, 0.8814, 0.8074, 0.9046, 0.8083, 0.9035, 0.8345, 0.8814, 0.8074, 0.8825, 0.7812, 0.9057, 0.7821, 0.9046, 0.8083, 0.8825, 0.7812, 0.8836, 0.755, 0.9067, 0.7559, 0.9057, 0.7821, 0.8836, 0.755, 0.8831, 0.7348, 0.908, 0.7399, 0.9067, 0.7559, 0.8572, 0.8327, 0.8583, 0.8065, 0.8814, 0.8074, 0.8804, 0.8336, 0.8583, 0.8065, 0.8593, 0.7803, 0.8825, 0.7812, 0.8814, 0.8074, 0.8593, 0.7803, 0.8604, 0.7541, 0.8836, 0.755, 0.8825, 0.7812, 0.8604, 0.7541, 0.8615, 0.7279, 0.8831, 0.7348, 0.8836, 0.755, 0.8341, 0.8317, 0.8351, 0.8055, 0.8583, 0.8065, 0.8572, 0.8327, 0.8351, 0.8055, 0.8362, 0.7793, 0.8593, 0.7803, 0.8583, 0.8065, 0.8362, 0.7793, 0.8372, 0.7531, 0.8604, 0.7541, 0.8593, 0.7803, 0.8372, 0.7531, 0.8383, 0.7269, 0.8615, 0.7279, 0.8604, 0.7541, 0.6807, 0.6615, 0.6711, 0.7014, 0.6676, 0.7007, 0.6763, 0.665, 0.6763, 0.665, 0.6676, 0.7007, 0.6449, 0.6948, 0.6531, 0.6594, 0.6531, 0.6594, 0.6449, 0.6948, 0.6216, 0.6887, 0.627, 0.6531, 0.627, 0.6531, 0.6216, 0.6887, 0.5983, 0.6809, 0.6101, 0.6479, 0.9267, 0.8355, 0.9229, 0.8208, 0.9624, 0.8336, 0.9619, 0.8369, 0.9229, 0.8208, 0.9225, 0.7907, 0.9609, 0.8119, 0.9624, 0.8336, 0.9225, 0.7907, 0.9247, 0.7671, 0.9624, 0.7897, 0.9609, 0.8119, 0.9247, 0.7671, 0.9262, 0.7451, 0.9606, 0.7672, 0.9624, 0.7897, 0.8316, 0.8127, 0.8297, 0.8383, 0.8022, 0.8362, 0.8043, 0.811, 0.8043, 0.811, 0.8022, 0.8362, 0.7789, 0.8285, 0.7777, 0.8088, 0.7777, 0.8088, 0.7789, 0.8285, 0.7636, 0.8155, 0.7536, 0.8048, 0.7536, 0.8048, 0.7636, 0.8155, 0.7494, 0.8009, 0.7415, 0.7925, 0.6907, 0.5752, 0.6907, 0.5871, 0.6779, 0.5856, 0.6747, 0.5729, 0.6747, 0.5729, 0.6779, 0.5856, 0.6487, 0.5846, 0.6445, 0.5731, 0.6445, 0.5731, 0.6487, 0.5846, 0.6318, 0.5866, 0.6236, 0.5754, 0.6236, 0.5754, 0.6318, 0.5866, 0.6163, 0.5857, 0.611, 0.5799, 0.4244, 0.1486, 0.4465, 0.1435, 0.4728, 0.2354, 0.4403, 0.2427, 0.4465, 0.1435, 0.4679, 0.1361, 0.5043, 0.2244, 0.4728, 0.2354, 0.4679, 0.1361, 0.4884, 0.1263, 0.5344, 0.21, 0.5043, 0.2244, 0.4884, 0.1263, 0.5076, 0.1143, 0.5626, 0.1923, 0.5344, 0.21, 0.5251, 0.3621, 0.5041, 0.3535, 0.5355, 0.2632, 0.5663, 0.2759, 0.5041, 0.3535, 0.4823, 0.3472, 0.5035, 0.2541, 0.5355, 0.2632, 0.4823, 0.3472, 0.4599, 0.3434, 0.4706, 0.2485, 0.5035, 0.2541, 0.4599, 0.3434, 0.4373, 0.3422, 0.4373, 0.2466, 0.4706, 0.2485, 0.4373, 0.3422, 0.4147, 0.3434, 0.404, 0.2485, 0.4373, 0.2466, 0.4147, 0.3434, 0.3923, 0.3472, 0.3711, 0.2541, 0.404, 0.2485, 0.3923, 0.3472, 0.3705, 0.3535, 0.3391, 0.2632, 0.3711, 0.2541, 0.3705, 0.3535, 0.3495, 0.3621, 0.3083, 0.2759, 0.3391, 0.2632, 0.4155, 0.1255, 0.3999, 0.1419, 0.3792, 0.1511, 0.3738, 0.2465, 0.3407, 0.2427, 0.3083, 0.2351, 0.3353, 0.1435, 0.3189, 0.1278, 0.3097, 0.1071, 0.3092, 0.08445, 0.3173, 0.06329, 0.333, 0.04687, 0.3537, 0.03768, 0.3764, 0.03712, 0.3975, 0.04527, 0.4139, 0.06091, 0.4231, 0.08164, 0.4237, 0.1043, 0.3754, 0.3623, 0.4087, 0.3623, 0.4395, 0.375, 0.4631, 0.3986, 0.4759, 0.4294, 0.4759, 0.4627, 0.4631, 0.4935, 0.4395, 0.5171, 0.4087, 0.5299, 0.3754, 0.5299, 0.3446, 0.5171, 0.321, 0.4935, 0.3083, 0.4627, 0.3083, 0.4294, 0.321, 0.3986, 0.3446, 0.375, 0.3792, 0.1511, 0.4019, 0.1511, 0.4072, 0.2465, 0.3738, 0.2465, 0.4019, 0.1511, 0.4244, 0.1486, 0.4403, 0.2427, 0.4072, 0.2465, 0.5912, 0.839, 0.5838, 0.8392, 0.5858, 0.8337, 0.5942, 0.8303, 0.9291, 0.8752, 0.9282, 0.8681, 0.9307, 0.8705, 0.9406, 0.8858, 0.7917, 0.8784, 0.771, 0.8432, 0.7881, 0.8488, 0.81, 0.8787, 0.5559, 0.7798, 0.5455, 0.7939, 0.5168, 0.7735, 0.5284, 0.7577, 0.525, 0.822, 0.4981, 0.81, 0.5168, 0.7735, 0.5455, 0.7939, 0.5004, 0.9128, 0.4696, 0.9066, 0.4743, 0.883, 0.5052, 0.8898, 0.5052, 0.8898, 0.4743, 0.883, 0.4808, 0.8575, 0.5102, 0.8658, 0.5102, 0.8658, 0.4808, 0.8575, 0.4893, 0.8314, 0.5173, 0.8416, 0.5173, 0.8416, 0.4893, 0.8314, 0.4981, 0.81, 0.525, 0.822, 0.8061, 0.967, 0.8062, 0.9438, 0.8324, 0.9439, 0.8298, 0.9655, 0.8062, 0.9438, 0.8002, 0.9219, 0.8274, 0.9207, 0.8324, 0.9439, 0.8002, 0.9219, 0.7961, 0.8968, 0.8214, 0.8965, 0.8274, 0.9207, 0.7961, 0.8968, 0.7917, 0.8784, 0.81, 0.8787, 0.8214, 0.8965, 0.606, 0.9209, 0.5855, 0.9204, 0.5873, 0.8984, 0.6068, 0.897, 0.6068, 0.897, 0.5873, 0.8984, 0.5866, 0.8697, 0.5996, 0.8698, 0.5996, 0.8698, 0.5866, 0.8697, 0.5902, 0.851, 0.5969, 0.8505, 0.5969, 0.8505, 0.5902, 0.851, 0.5838, 0.8392, 0.5912, 0.839, 0.5902, 0.851, 0.5757, 0.8545, 0.5747, 0.8399, 0.5838, 0.8392, 0.5757, 0.8545, 0.5648, 0.8522, 0.5667, 0.8375, 0.5747, 0.8399, 0.5648, 0.8522, 0.5412, 0.8494, 0.5477, 0.8317, 0.5667, 0.8375, 0.5412, 0.8494, 0.5173, 0.8416, 0.525, 0.822, 0.5477, 0.8317, 0.5866, 0.8697, 0.5827, 0.877, 0.5757, 0.8545, 0.5902, 0.851, 0.5827, 0.877, 0.5573, 0.8739, 0.5648, 0.8522, 0.5757, 0.8545, 0.5573, 0.8739, 0.5363, 0.8715, 0.5412, 0.8494, 0.5648, 0.8522, 0.5363, 0.8715, 0.5102, 0.8658, 0.5173, 0.8416, 0.5412, 0.8494, 0.5873, 0.8984, 0.5804, 0.8976, 0.5827, 0.877, 0.5866, 0.8697, 0.5804, 0.8976, 0.559, 0.8973, 0.5573, 0.8739, 0.5827, 0.877, 0.559, 0.8973, 0.5325, 0.8946, 0.5363, 0.8715, 0.5573, 0.8739, 0.5325, 0.8946, 0.5052, 0.8898, 0.5102, 0.8658, 0.5363, 0.8715, 0.5855, 0.9204, 0.5817, 0.9209, 0.5804, 0.8976, 0.5873, 0.8984, 0.5817, 0.9209, 0.5559, 0.9205, 0.559, 0.8973, 0.5804, 0.8976, 0.5559, 0.9205, 0.5296, 0.9176, 0.5325, 0.8946, 0.559, 0.8973, 0.5296, 0.9176, 0.5004, 0.9128, 0.5052, 0.8898, 0.5325, 0.8946, 0.5838, 0.8392, 0.5747, 0.8399, 0.5798, 0.8319, 0.5858, 0.8337, 0.5747, 0.8399, 0.5667, 0.8375, 0.5795, 0.8227, 0.5798, 0.8319, 0.5667, 0.8375, 0.5477, 0.8317, 0.5676, 0.8108, 0.5795, 0.8227, 0.5477, 0.8317, 0.525, 0.822, 0.5455, 0.7939, 0.5676, 0.8108, 0.5942, 0.8303, 0.5858, 0.8337, 0.5798, 0.8319, 0.5882, 0.8225, 0.5882, 0.8225, 0.5798, 0.8319, 0.5795, 0.8227, 0.5892, 0.8118, 0.5892, 0.8118, 0.5795, 0.8227, 0.5676, 0.8108, 0.5773, 0.7986, 0.5773, 0.7986, 0.5676, 0.8108, 0.5455, 0.7939, 0.5559, 0.7798, 0.8341, 0.8609, 0.8342, 0.8371, 0.8627, 0.8372, 0.8626, 0.861, 0.8626, 0.861, 0.8627, 0.8372, 0.8889, 0.8429, 0.8889, 0.8611, 0.8889, 0.8611, 0.8889, 0.8429, 0.9092, 0.8552, 0.9124, 0.8634, 0.9124, 0.8634, 0.9092, 0.8552, 0.9282, 0.8681, 0.9291, 0.8752, 0.8626, 0.5797, 0.8377, 0.5963, 0.8164, 0.6037, 0.7955, 0.6097, 0.7849, 0.6097, 0.7722, 0.6083, 0.7641, 0.6077, 0.7447, 0.5986, 0.7222, 0.5853, 0.691, 0.5631, 0.7152, 0.5374, 0.7311, 0.5206, 0.747, 0.5037, 0.7629, 0.4869, 0.7788, 0.47, 0.7995, 0.4896, 0.8186, 0.5076, 0.8376, 0.5256, 0.8567, 0.5436, 0.8742, 0.5605, 0.915, 0.9659, 0.915, 0.9397, 0.9412, 0.9396, 0.9413, 0.9659, 0.915, 0.9397, 0.915, 0.9135, 0.9412, 0.9134, 0.9412, 0.9396, 0.915, 0.9135, 0.9149, 0.8873, 0.941, 0.8874, 0.9412, 0.9134, 0.9149, 0.8873, 0.9124, 0.8634, 0.9291, 0.8752, 0.941, 0.8874, 0.8888, 0.9659, 0.8888, 0.9397, 0.915, 0.9397, 0.915, 0.9659, 0.8888, 0.9397, 0.8888, 0.9135, 0.915, 0.9135, 0.915, 0.9397, 0.8888, 0.9135, 0.8888, 0.8873, 0.9149, 0.8873, 0.915, 0.9135, 0.8888, 0.8873, 0.8889, 0.8611, 0.9124, 0.8634, 0.9149, 0.8873, 0.8625, 0.966, 0.8625, 0.9397, 0.8888, 0.9397, 0.8888, 0.9659, 0.8625, 0.9397, 0.8625, 0.9135, 0.8888, 0.9135, 0.8888, 0.9397, 0.8625, 0.9135, 0.8626, 0.8872, 0.8888, 0.8873, 0.8888, 0.9135, 0.8626, 0.8872, 0.8626, 0.861, 0.8889, 0.8611, 0.8888, 0.8873, 0.8341, 0.966, 0.8341, 0.9397, 0.8625, 0.9397, 0.8625, 0.966, 0.8341, 0.9397, 0.8341, 0.9134, 0.8625, 0.9135, 0.8625, 0.9397, 0.8341, 0.9134, 0.8341, 0.8872, 0.8626, 0.8872, 0.8625, 0.9135, 0.8341, 0.8872, 0.8341, 0.8609, 0.8626, 0.861, 0.8626, 0.8872, 0.6289, 0.7521, 0.6259, 0.7562, 0.6039, 0.7303, 0.6095, 0.7309, 0.6259, 0.7562, 0.6085, 0.7708, 0.5869, 0.7474, 0.6039, 0.7303, 0.6085, 0.7708, 0.589, 0.7872, 0.5677, 0.7665, 0.5869, 0.7474, 0.589, 0.7872, 0.5773, 0.7986, 0.5559, 0.7798, 0.5677, 0.7665, 0.644, 0.7704, 0.6367, 0.7759, 0.6259, 0.7562, 0.6289, 0.7521, 0.6367, 0.7759, 0.621, 0.7873, 0.6085, 0.7708, 0.6259, 0.7562, 0.621, 0.7873, 0.5981, 0.8044, 0.589, 0.7872, 0.6085, 0.7708, 0.5981, 0.8044, 0.5892, 0.8118, 0.5773, 0.7986, 0.589, 0.7872, 0.6494, 0.7779, 0.6398, 0.7868, 0.6367, 0.7759, 0.644, 0.7704, 0.6398, 0.7868, 0.6162, 0.8041, 0.621, 0.7873, 0.6367, 0.7759, 0.6162, 0.8041, 0.601, 0.8124, 0.5981, 0.8044, 0.621, 0.7873, 0.601, 0.8124, 0.5882, 0.8225, 0.5892, 0.8118, 0.5981, 0.8044, 0.6574, 0.7898, 0.6472, 0.7979, 0.6398, 0.7868, 0.6494, 0.7779, 0.6472, 0.7979, 0.6225, 0.8141, 0.6162, 0.8041, 0.6398, 0.7868, 0.6225, 0.8141, 0.6069, 0.8213, 0.601, 0.8124, 0.6162, 0.8041, 0.6069, 0.8213, 0.5942, 0.8303, 0.5882, 0.8225, 0.601, 0.8124, 0.6751, 0.8222, 0.649, 0.8341, 0.6511, 0.8105, 0.6637, 0.8001, 0.649, 0.8341, 0.6253, 0.8445, 0.625, 0.8263, 0.6511, 0.8105, 0.6253, 0.8445, 0.6062, 0.8497, 0.6058, 0.8353, 0.625, 0.8263, 0.6062, 0.8497, 0.5969, 0.8505, 0.5912, 0.839, 0.6058, 0.8353, 0.6846, 0.846, 0.658, 0.8557, 0.649, 0.8341, 0.6751, 0.8222, 0.658, 0.8557, 0.6334, 0.8628, 0.6253, 0.8445, 0.649, 0.8341, 0.6334, 0.8628, 0.6147, 0.8665, 0.6062, 0.8497, 0.6253, 0.8445, 0.6147, 0.8665, 0.5996, 0.8698, 0.5969, 0.8505, 0.6062, 0.8497, 0.6954, 0.8775, 0.6686, 0.885, 0.658, 0.8557, 0.6846, 0.846, 0.6686, 0.885, 0.6436, 0.8911, 0.6334, 0.8628, 0.658, 0.8557, 0.6436, 0.8911, 0.6196, 0.8954, 0.6147, 0.8665, 0.6334, 0.8628, 0.6196, 0.8954, 0.6068, 0.897, 0.5996, 0.8698, 0.6147, 0.8665, 0.701, 0.9019, 0.6726, 0.9092, 0.6686, 0.885, 0.6954, 0.8775, 0.6726, 0.9092, 0.6441, 0.9155, 0.6436, 0.8911, 0.6686, 0.885, 0.6441, 0.9155, 0.6212, 0.9192, 0.6196, 0.8954, 0.6436, 0.8911, 0.6212, 0.9192, 0.606, 0.9209, 0.6068, 0.897, 0.6196, 0.8954, 0.7014, 0.8973, 0.7014, 0.8741, 0.7159, 0.8786, 0.7276, 0.8974, 0.7276, 0.8974, 0.7159, 0.8786, 0.7459, 0.8802, 0.7538, 0.8974, 0.7538, 0.8974, 0.7459, 0.8802, 0.7696, 0.879, 0.78, 0.8974, 0.78, 0.8974, 0.7696, 0.879, 0.7917, 0.8784, 0.7961, 0.8968, 0.7013, 0.9205, 0.7014, 0.8973, 0.7276, 0.8974, 0.7275, 0.9205, 0.7275, 0.9205, 0.7276, 0.8974, 0.7538, 0.8974, 0.7538, 0.9206, 0.7538, 0.9206, 0.7538, 0.8974, 0.78, 0.8974, 0.78, 0.9206, 0.78, 0.9206, 0.78, 0.8974, 0.7961, 0.8968, 0.8002, 0.9219, 0.7013, 0.9437, 0.7013, 0.9205, 0.7275, 0.9205, 0.7275, 0.9437, 0.7275, 0.9437, 0.7275, 0.9205, 0.7538, 0.9206, 0.7537, 0.9438, 0.7537, 0.9438, 0.7538, 0.9206, 0.78, 0.9206, 0.78, 0.9438, 0.78, 0.9438, 0.78, 0.9206, 0.8002, 0.9219, 0.8062, 0.9438, 0.7013, 0.9669, 0.7013, 0.9437, 0.7275, 0.9437, 0.7275, 0.9669, 0.7275, 0.9669, 0.7275, 0.9437, 0.7537, 0.9438, 0.7537, 0.9669, 0.7537, 0.9669, 0.7537, 0.9438, 0.78, 0.9438, 0.7799, 0.967, 0.7799, 0.967, 0.78, 0.9438, 0.8062, 0.9438, 0.8061, 0.967, 0.6095, 0.7309, 0.6039, 0.7303, 0.5776, 0.7042, 0.5802, 0.7017, 0.6039, 0.7303, 0.5869, 0.7474, 0.5612, 0.7212, 0.5776, 0.7042, 0.5869, 0.7474, 0.5677, 0.7665, 0.5443, 0.7387, 0.5612, 0.7212, 0.5677, 0.7665, 0.5559, 0.7798, 0.5284, 0.7577, 0.5443, 0.7387, 0.7014, 0.8741, 0.7014, 0.8389, 0.7048, 0.8385, 0.7159, 0.8786, 0.7159, 0.8786, 0.7048, 0.8385, 0.7264, 0.8409, 0.7459, 0.8802, 0.7459, 0.8802, 0.7264, 0.8409, 0.7486, 0.8404, 0.7696, 0.879, 0.7696, 0.879, 0.7486, 0.8404, 0.771, 0.8432, 0.7917, 0.8784, 0.9413, 0.9659, 0.9412, 0.9396, 0.9656, 0.9396, 0.9657, 0.9658, 0.9412, 0.9396, 0.9412, 0.9134, 0.9597, 0.9142, 0.9656, 0.9396, 0.9412, 0.9134, 0.941, 0.8874, 0.9484, 0.8969, 0.9597, 0.9142, 0.941, 0.8874, 0.9291, 0.8752, 0.9406, 0.8858, 0.9484, 0.8969, 0.6637, 0.8001, 0.6511, 0.8105, 0.6472, 0.7979, 0.6574, 0.7898, 0.6511, 0.8105, 0.625, 0.8263, 0.6225, 0.8141, 0.6472, 0.7979, 0.625, 0.8263, 0.6058, 0.8353, 0.6069, 0.8213, 0.6225, 0.8141, 0.6058, 0.8353, 0.5912, 0.839, 0.5942, 0.8303, 0.6069, 0.8213, 0.1296, 0.7389, 0.1296, 0.7612, 0.08693, 0.7619, 0.08548, 0.7399, 0.08548, 0.7399, 0.08693, 0.7619, 0.0448, 0.7667, 0.03962, 0.7445, 0.2225, 0.7427, 0.2177, 0.7667, 0.1731, 0.7625, 0.1743, 0.7395, 0.1743, 0.7395, 0.1731, 0.7625, 0.1296, 0.7612, 0.1296, 0.7389, 0.07619, 0.7668, 0.07619, 0.8079, 0.03507, 0.8079, 0.03507, 0.7668, 0.1174, 0.7668, 0.1174, 0.8079, 0.07623, 0.8079, 0.07623, 0.7668, 0.1731, 0.6532, 0.1744, 0.6755, 0.1302, 0.6763, 0.1302, 0.6538, 0.1744, 0.6755, 0.1752, 0.7073, 0.13, 0.7078, 0.1302, 0.6763, 0.1752, 0.7073, 0.1743, 0.7395, 0.1296, 0.7389, 0.13, 0.7078, 0.2154, 0.6489, 0.2198, 0.6714, 0.1744, 0.6755, 0.1731, 0.6532, 0.2198, 0.6714, 0.2247, 0.7062, 0.1752, 0.7073, 0.1744, 0.6755, 0.2247, 0.7062, 0.2225, 0.7427, 0.1743, 0.7395, 0.1752, 0.7073, 0.08655, 0.6526, 0.08549, 0.6757, 0.03794, 0.6727, 0.04191, 0.6489, 0.08549, 0.6757, 0.08471, 0.7083, 0.03507, 0.7094, 0.03794, 0.6727, 0.08471, 0.7083, 0.08548, 0.7399, 0.03962, 0.7445, 0.03507, 0.7094, 0.1302, 0.6538, 0.1302, 0.6763, 0.08549, 0.6757, 0.08655, 0.6526, 0.1302, 0.6763, 0.13, 0.7078, 0.08471, 0.7083, 0.08549, 0.6757, 0.13, 0.7078, 0.1296, 0.7389, 0.08548, 0.7399, 0.08471, 0.7083, 0.07722, 0.6063, 0.1185, 0.6072, 0.1176, 0.6484, 0.0764, 0.6476, 0.1742, 0.6765, 0.1732, 0.6544, 0.2155, 0.6504, 0.2203, 0.6728, 0.1299, 0.6766, 0.1304, 0.6543, 0.1732, 0.6544, 0.1742, 0.6765, 0.08516, 0.6751, 0.0868, 0.6521, 0.1304, 0.6543, 0.1299, 0.6766, 0.03594, 0.6055, 0.07717, 0.6063, 0.07636, 0.6476, 0.03512, 0.6468, 0.03692, 0.6709, 0.04212, 0.6469, 0.0868, 0.6521, 0.08516, 0.6751, 0.08464, 0.7617, 0.08378, 0.7393, 0.1281, 0.7394, 0.1277, 0.7619, 0.08378, 0.7393, 0.08358, 0.7074, 0.129, 0.7078, 0.1281, 0.7394, 0.08358, 0.7074, 0.08516, 0.6751, 0.1299, 0.6766, 0.129, 0.7078, 0.04208, 0.7651, 0.03814, 0.7425, 0.08378, 0.7393, 0.08464, 0.7617, 0.03814, 0.7425, 0.03392, 0.7075, 0.08358, 0.7074, 0.08378, 0.7393, 0.03392, 0.7075, 0.03692, 0.6709, 0.08516, 0.6751, 0.08358, 0.7074, 0.1714, 0.764, 0.1729, 0.7409, 0.2205, 0.7448, 0.2161, 0.7686, 0.1729, 0.7409, 0.1744, 0.7082, 0.2242, 0.7081, 0.2205, 0.7448, 0.1744, 0.7082, 0.1742, 0.6765, 0.2203, 0.6728, 0.2242, 0.7081, 0.1277, 0.7619, 0.1281, 0.7394, 0.1729, 0.7409, 0.1714, 0.764, 0.1281, 0.7394, 0.129, 0.7078, 0.1744, 0.7082, 0.1729, 0.7409, 0.129, 0.7078, 0.1299, 0.6766, 0.1742, 0.6765, 0.1744, 0.7082, 0.8795, 0.1181, 0.8798, 0.1045, 0.9001, 0.1047, 0.8999, 0.1185, 0.9112, 0.1613, 0.9226, 0.1551, 0.9375, 0.1541, 0.9499, 0.1613, 0.7899, 0.07704, 0.7934, 0.08928, 0.7786, 0.08946, 0.7697, 0.07916, 0.7697, 0.07916, 0.7786, 0.08946, 0.7781, 0.1027, 0.7695, 0.112, 0.767, 0.1541, 0.767, 0.2303, 0.7479, 0.2303, 0.7479, 0.1541, 0.7934, 0.08928, 0.7931, 0.1032, 0.7781, 0.1027, 0.7786, 0.08946, 0.7489, 0.05977, 0.7601, 0.06604, 0.7602, 0.1245, 0.7479, 0.1307, 0.7601, 0.06604, 0.7697, 0.07916, 0.7695, 0.112, 0.7602, 0.1245, 0.7674, 0.05191, 0.7841, 0.0599, 0.7601, 0.06604, 0.7489, 0.05977, 0.7841, 0.0599, 0.7899, 0.07704, 0.7697, 0.07916, 0.7601, 0.06604, 0.8924, 0.1864, 0.8969, 0.1718, 0.9642, 0.1723, 0.9686, 0.1864, 0.8969, 0.1718, 0.9112, 0.1613, 0.9499, 0.1613, 0.9642, 0.1723, 0.8783, 0.1533, 0.879, 0.137, 0.8994, 0.1377, 0.8988, 0.1541, 0.879, 0.137, 0.8795, 0.1181, 0.8999, 0.1185, 0.8994, 0.1377, 0.7602, 0.1245, 0.7695, 0.112, 0.7896, 0.1142, 0.7838, 0.1311, 0.7838, 0.1311, 0.7896, 0.1142, 0.8239, 0.1165, 0.8223, 0.1346, 0.8223, 0.1346, 0.8239, 0.1165, 0.8795, 0.1181, 0.879, 0.137, 0.7479, 0.1307, 0.7602, 0.1245, 0.7838, 0.1311, 0.7668, 0.1394, 0.7668, 0.1394, 0.7838, 0.1311, 0.8223, 0.1346, 0.8204, 0.1505, 0.8204, 0.1505, 0.8223, 0.1346, 0.879, 0.137, 0.8783, 0.1533, 0.8994, 0.0539, 0.8999, 0.07328, 0.8796, 0.07365, 0.8791, 0.0545, 0.8791, 0.0545, 0.8796, 0.07365, 0.824, 0.07497, 0.8225, 0.05665, 0.8225, 0.05665, 0.824, 0.07497, 0.7899, 0.07704, 0.7841, 0.0599, 0.8988, 0.03815, 0.8994, 0.0539, 0.8791, 0.0545, 0.8785, 0.03881, 0.8785, 0.03881, 0.8791, 0.0545, 0.8225, 0.05665, 0.8208, 0.0413, 0.8208, 0.0413, 0.8225, 0.05665, 0.7841, 0.0599, 0.7674, 0.05191, 0.9001, 0.08857, 0.9001, 0.1047, 0.8798, 0.1045, 0.8798, 0.0887, 0.8798, 0.0887, 0.8798, 0.1045, 0.8247, 0.1038, 0.8248, 0.08907, 0.8248, 0.08907, 0.8247, 0.1038, 0.7931, 0.1032, 0.7934, 0.08928, 0.8924, 0.1541, 0.8924, 0.2303, 0.8733, 0.2303, 0.8733, 0.1541, 0.8733, 0.1541, 0.8733, 0.2303, 0.8192, 0.2303, 0.8192, 0.1541, 0.8192, 0.1541, 0.8192, 0.2303, 0.767, 0.2303, 0.767, 0.1541, 0.8999, 0.07328, 0.9001, 0.08857, 0.8798, 0.0887, 0.8796, 0.07365, 0.8796, 0.07365, 0.8798, 0.0887, 0.8248, 0.08907, 0.824, 0.07497, 0.824, 0.07497, 0.8248, 0.08907, 0.7934, 0.08928, 0.7899, 0.07704, 0.7695, 0.112, 0.7781, 0.1027, 0.7931, 0.1032, 0.7896, 0.1142, 0.7896, 0.1142, 0.7931, 0.1032, 0.8247, 0.1038, 0.8239, 0.1165, 0.8239, 0.1165, 0.8247, 0.1038, 0.8798, 0.1045, 0.8795, 0.1181, 0.0337, 0.9561, 0.04809, 0.9475, 0.05609, 0.9539, 0.05118, 0.9656, 0.08038, 0.9598, 0.07258, 0.9467, 0.08686, 0.9357, 0.09944, 0.937, 0.09944, 0.9171, 0.08506, 0.9256, 0.07706, 0.9192, 0.08196, 0.9075, 0.05277, 0.9133, 0.06057, 0.9264, 0.04629, 0.9374, 0.0337, 0.9362, 0.06657, 0.8784, 0.08506, 0.8675, 0.08686, 0.8776, 0.07258, 0.8886, 0.06657, 0.9366, 0.04809, 0.9475, 0.04629, 0.9374, 0.06057, 0.9264, 0.08506, 0.9256, 0.06657, 0.9366, 0.06057, 0.9264, 0.07706, 0.9192, 0.08686, 0.9357, 0.07258, 0.9467, 0.06657, 0.9366, 0.08506, 0.9256, 0.07258, 0.9467, 0.05609, 0.9539, 0.04809, 0.9475, 0.06657, 0.9366, 0.04809, 0.8894, 0.06657, 0.8784, 0.07258, 0.8886, 0.05609, 0.8958, 0.04629, 0.8793, 0.06057, 0.8683, 0.06657, 0.8784, 0.04809, 0.8894, 0.06057, 0.8683, 0.07706, 0.8611, 0.08506, 0.8675, 0.06657, 0.8784, 0.07258, 0.8886, 0.08038, 0.9017, 0.05118, 0.9075, 0.05609, 0.8958, 0.08686, 0.8776, 0.09944, 0.8789, 0.08038, 0.9017, 0.07258, 0.8886, 0.08196, 0.9075, 0.07706, 0.9192, 0.06057, 0.9264, 0.05277, 0.9133, 0.08506, 0.8675, 0.09944, 0.8589, 0.09944, 0.8789, 0.08686, 0.8776, 0.07706, 0.8611, 0.08196, 0.8494, 0.09944, 0.8589, 0.08506, 0.8675, 0.09944, 0.937, 0.08686, 0.9357, 0.08506, 0.9256, 0.09944, 0.9171, 0.06057, 0.8683, 0.05277, 0.8552, 0.08196, 0.8494, 0.07706, 0.8611, 0.04629, 0.8793, 0.0337, 0.878, 0.05277, 0.8552, 0.06057, 0.8683, 0.05118, 0.9656, 0.05609, 0.9539, 0.07258, 0.9467, 0.08038, 0.9598, 0.04809, 0.8894, 0.0337, 0.8979, 0.0337, 0.878, 0.04629, 0.8793, 0.05609, 0.8958, 0.05118, 0.9075, 0.0337, 0.8979, 0.04809, 0.8894, 0.0337, 0.9362, 0.04629, 0.9374, 0.04809, 0.9475, 0.0337, 0.9561, 0.03516, 0.9553, 0.04933, 0.9469, 0.05721, 0.9532, 0.05238, 0.9647, 0.08113, 0.959, 0.07345, 0.9461, 0.08751, 0.9353, 0.0999, 0.9365, 0.0999, 0.9169, 0.08574, 0.9253, 0.07786, 0.919, 0.08269, 0.9075, 0.05393, 0.9132, 0.06162, 0.9262, 0.04756, 0.937, 0.03516, 0.9357, 0.06753, 0.8789, 0.08574, 0.8681, 0.08751, 0.878, 0.07345, 0.8889, 0.06753, 0.9361, 0.04933, 0.9469, 0.04756, 0.937, 0.06162, 0.9262, 0.08574, 0.9253, 0.06753, 0.9361, 0.06162, 0.9262, 0.07786, 0.919, 0.08751, 0.9353, 0.07345, 0.9461, 0.06753, 0.9361, 0.08574, 0.9253, 0.07345, 0.9461, 0.05721, 0.9532, 0.04933, 0.9469, 0.06753, 0.9361, 0.04933, 0.8897, 0.06753, 0.8789, 0.07345, 0.8889, 0.05721, 0.896, 0.04756, 0.8797, 0.06162, 0.8689, 0.06753, 0.8789, 0.04933, 0.8897, 0.06162, 0.8689, 0.07786, 0.8618, 0.08574, 0.8681, 0.06753, 0.8789, 0.07345, 0.8889, 0.08113, 0.9018, 0.05238, 0.9075, 0.05721, 0.896, 0.08751, 0.878, 0.0999, 0.8793, 0.08113, 0.9018, 0.07345, 0.8889, 0.08269, 0.9075, 0.07786, 0.919, 0.06162, 0.9262, 0.05393, 0.9132, 0.08574, 0.8681, 0.0999, 0.8597, 0.0999, 0.8793, 0.08751, 0.878, 0.07786, 0.8618, 0.08269, 0.8503, 0.0999, 0.8597, 0.08574, 0.8681, 0.0999, 0.9365, 0.08751, 0.9353, 0.08574, 0.9253, 0.0999, 0.9169, 0.06162, 0.8689, 0.05393, 0.856, 0.08269, 0.8503, 0.07786, 0.8618, 0.04756, 0.8797, 0.03516, 0.8785, 0.05393, 0.856, 0.06162, 0.8689, 0.05238, 0.9647, 0.05721, 0.9532, 0.07345, 0.9461, 0.08113, 0.959, 0.04933, 0.8897, 0.03516, 0.8981, 0.03516, 0.8785, 0.04756, 0.8797, 0.05721, 0.896, 0.05238, 0.9075, 0.03516, 0.8981, 0.04933, 0.8897, 0.03516, 0.9357, 0.04756, 0.937, 0.04933, 0.9469, 0.03516, 0.9553, 0.1285, 0.9238, 0.1453, 0.931, 0.1426, 0.9413, 0.1295, 0.9455, 0.1474, 0.9641, 0.1543, 0.9479, 0.1672, 0.9517, 0.1732, 0.9641, 0.1895, 0.9498, 0.1727, 0.9427, 0.1754, 0.9324, 0.1886, 0.9281, 0.1706, 0.9095, 0.1637, 0.9257, 0.1508, 0.9219, 0.1448, 0.9095, 0.159, 0.8821, 0.1727, 0.888, 0.1672, 0.8971, 0.1543, 0.8932, 0.159, 0.9368, 0.1453, 0.931, 0.1508, 0.9219, 0.1637, 0.9257, 0.1727, 0.9427, 0.159, 0.9368, 0.1637, 0.9257, 0.1754, 0.9324, 0.1672, 0.9517, 0.1543, 0.9479, 0.159, 0.9368, 0.1727, 0.9427, 0.1543, 0.9479, 0.1426, 0.9413, 0.1453, 0.931, 0.159, 0.9368, 0.1453, 0.8763, 0.159, 0.8821, 0.1543, 0.8932, 0.1426, 0.8866, 0.1508, 0.8672, 0.1637, 0.8711, 0.159, 0.8821, 0.1453, 0.8763, 0.1637, 0.8711, 0.1754, 0.8777, 0.1727, 0.888, 0.159, 0.8821, 0.1543, 0.8932, 0.1474, 0.9095, 0.1295, 0.8908, 0.1426, 0.8866, 0.1672, 0.8971, 0.1732, 0.9095, 0.1474, 0.9095, 0.1543, 0.8932, 0.1886, 0.9281, 0.1754, 0.9324, 0.1637, 0.9257, 0.1706, 0.9095, 0.1727, 0.888, 0.1895, 0.8951, 0.1732, 0.9095, 0.1672, 0.8971, 0.1754, 0.8777, 0.1886, 0.8735, 0.1895, 0.8951, 0.1727, 0.888, 0.1732, 0.9641, 0.1672, 0.9517, 0.1727, 0.9427, 0.1895, 0.9498, 0.1637, 0.8711, 0.1706, 0.8548, 0.1886, 0.8735, 0.1754, 0.8777, 0.1508, 0.8672, 0.1448, 0.8548, 0.1706, 0.8548, 0.1637, 0.8711, 0.1295, 0.9455, 0.1426, 0.9413, 0.1543, 0.9479, 0.1474, 0.9641, 0.1453, 0.8763, 0.1285, 0.8691, 0.1448, 0.8548, 0.1508, 0.8672, 0.1426, 0.8866, 0.1295, 0.8908, 0.1285, 0.8691, 0.1453, 0.8763, 0.1448, 0.9095, 0.1508, 0.9219, 0.1453, 0.931, 0.1285, 0.9238])
me_cylinder.materials.append(mat_wrapper)
me_cylinder.materials.append(mat_muffin)
me_cylinder.materials.append(mat_leg)
me_cylinder.use_remesh_preserve_volume = False
me_cylinder.use_remesh_preserve_attributes = False
me_cylinder.use_mirror_vertex_groups = False
me_cylinder.update()

# ---- objects
ob_cylinder = bpy.data.objects.new('Cylinder', me_cylinder)

# ---- transforms, parenting, visibility, modifiers, constraints
ob_cylinder.location = (0.0, 0.0, 0.0)
ob_cylinder.scale = (3.209, 3.209, 3.209)
ob_cylinder.lineart.crease_threshold = 0.0
_m = ob_cylinder.modifiers.new('Mirror.001', 'MIRROR')
_m.use_clip = True

# ---- collection membership
col_collection_1.objects.link(ob_cylinder)

# ---- scene / render settings (as saved in the file)
scene.frame_start = 1; scene.frame_end = 250; scene.frame_set(1)
scene.render.engine = 'BLENDER_EEVEE_NEXT'
scene.render.resolution_percentage = 50
scene.render.dither_intensity = 0.0
scene.cycles.use_denoising = False
scene.cycles.samples = 128
scene.cycles.sampling_pattern = 'TABULATED_SOBOL'
scene.cycles.use_adaptive_sampling = False
scene.cycles.use_light_tree = False
scene.cycles.blur_glossy = 0.0
scene.cycles.sample_clamp_indirect = 0.0
scene.view_settings.view_transform = 'Standard'
bpy.context.view_layer.update()

# ---- added for rendering (the .blend has no active camera and no usable light): camera, sun
cam_auto = bpy.data.cameras.new('AutoCamera')
cam_auto.lens = 50.0
cam_auto.sensor_width = 36.0
cam_auto.clip_end = 1000.0
ob_auto_camera = bpy.data.objects.new('AutoCamera', cam_auto)
scene.collection.objects.link(ob_auto_camera)
ob_auto_camera.location = (12.1134, -14.5361, 9.79381)
ob_auto_camera.rotation_euler = (1.09748, -7.21219e-08, 0.694738)
scene.camera = ob_auto_camera
light_auto_sun = bpy.data.lights.new('AutoSun', 'SUN')
light_auto_sun.energy = 3.0
light_auto_sun.angle = 0.0523599
ob_auto_sun = bpy.data.objects.new('AutoSun', light_auto_sun)
scene.collection.objects.link(ob_auto_sun)
ob_auto_sun.rotation_euler = (0.872665, 0.174533, 0.523599)
bpy.context.view_layer.update()
